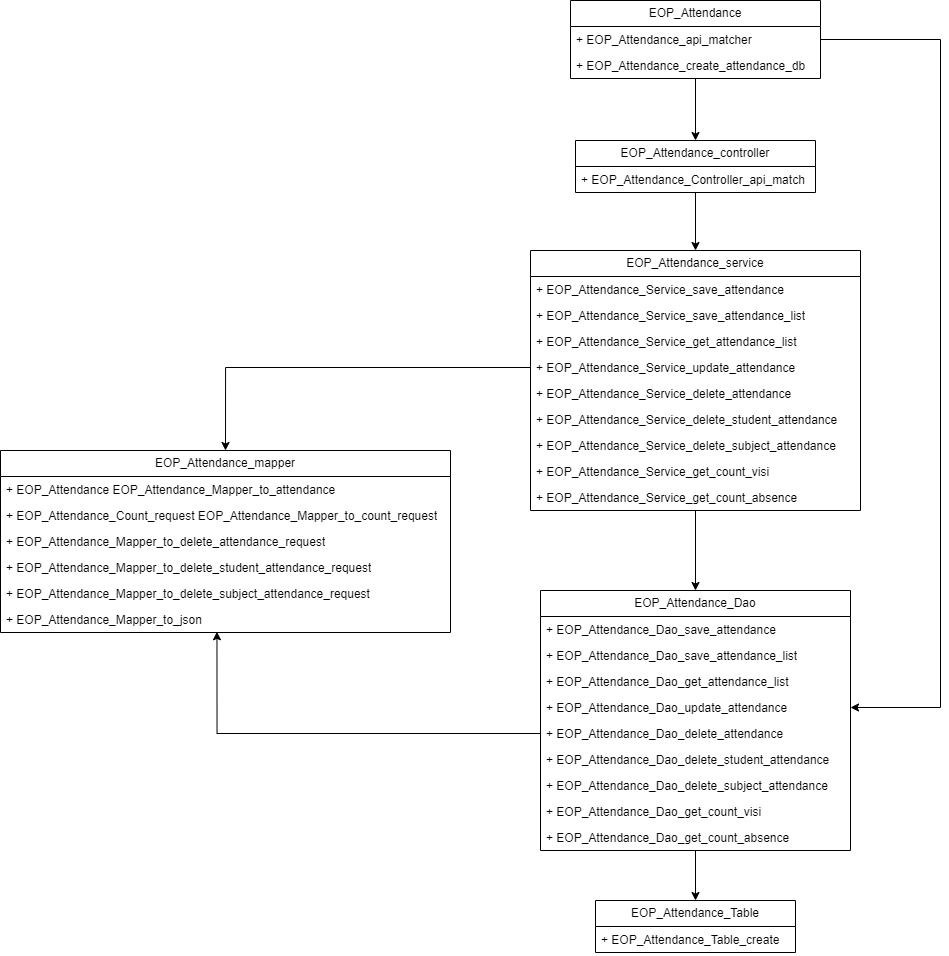

The diagram above was exported from draw.io. Its source (the exported page's mxGraphModel, read from the mxfile embedded in the PNG):
<mxGraphModel dx="1720" dy="871" grid="1" gridSize="10" guides="1" tooltips="1" connect="1" arrows="1" fold="1" page="1" pageScale="1" pageWidth="827" pageHeight="1169" math="0" shadow="0">
  <root>
    <mxCell id="0" />
    <mxCell id="1" parent="0" />
    <mxCell id="q_GOUmDjKR42GG4yKU-Z-69" style="edgeStyle=orthogonalEdgeStyle;rounded=0;orthogonalLoop=1;jettySize=auto;html=1;entryX=0.5;entryY=0;entryDx=0;entryDy=0;" edge="1" parent="1" source="q_GOUmDjKR42GG4yKU-Z-9" target="q_GOUmDjKR42GG4yKU-Z-67">
      <mxGeometry relative="1" as="geometry" />
    </mxCell>
    <mxCell id="q_GOUmDjKR42GG4yKU-Z-9" value="EOP_Attendance" style="swimlane;fontStyle=0;childLayout=stackLayout;horizontal=1;startSize=26;fillColor=none;horizontalStack=0;resizeParent=1;resizeParentMax=0;resizeLast=0;collapsible=1;marginBottom=0;whiteSpace=wrap;html=1;" vertex="1" parent="1">
      <mxGeometry x="670" y="110" width="250" height="78" as="geometry" />
    </mxCell>
    <mxCell id="q_GOUmDjKR42GG4yKU-Z-10" value="+ EOP_Attendance_api_matcher" style="text;strokeColor=none;fillColor=none;align=left;verticalAlign=top;spacingLeft=4;spacingRight=4;overflow=hidden;rotatable=0;points=[[0,0.5],[1,0.5]];portConstraint=eastwest;whiteSpace=wrap;html=1;" vertex="1" parent="q_GOUmDjKR42GG4yKU-Z-9">
      <mxGeometry y="26" width="250" height="26" as="geometry" />
    </mxCell>
    <mxCell id="q_GOUmDjKR42GG4yKU-Z-11" value="+ EOP_Attendance_create_attendance_db" style="text;strokeColor=none;fillColor=none;align=left;verticalAlign=top;spacingLeft=4;spacingRight=4;overflow=hidden;rotatable=0;points=[[0,0.5],[1,0.5]];portConstraint=eastwest;whiteSpace=wrap;html=1;" vertex="1" parent="q_GOUmDjKR42GG4yKU-Z-9">
      <mxGeometry y="52" width="250" height="26" as="geometry" />
    </mxCell>
    <mxCell id="q_GOUmDjKR42GG4yKU-Z-71" style="edgeStyle=orthogonalEdgeStyle;rounded=0;orthogonalLoop=1;jettySize=auto;html=1;" edge="1" parent="1" source="q_GOUmDjKR42GG4yKU-Z-25" target="q_GOUmDjKR42GG4yKU-Z-57">
      <mxGeometry relative="1" as="geometry" />
    </mxCell>
    <mxCell id="q_GOUmDjKR42GG4yKU-Z-25" value="EOP_Attendance_service" style="swimlane;fontStyle=0;childLayout=stackLayout;horizontal=1;startSize=26;fillColor=none;horizontalStack=0;resizeParent=1;resizeParentMax=0;resizeLast=0;collapsible=1;marginBottom=0;whiteSpace=wrap;html=1;" vertex="1" parent="1">
      <mxGeometry x="630" y="360" width="330" height="260" as="geometry" />
    </mxCell>
    <mxCell id="q_GOUmDjKR42GG4yKU-Z-26" value="+ EOP_Attendance_Service_save_attendance" style="text;strokeColor=none;fillColor=none;align=left;verticalAlign=top;spacingLeft=4;spacingRight=4;overflow=hidden;rotatable=0;points=[[0,0.5],[1,0.5]];portConstraint=eastwest;whiteSpace=wrap;html=1;" vertex="1" parent="q_GOUmDjKR42GG4yKU-Z-25">
      <mxGeometry y="26" width="330" height="26" as="geometry" />
    </mxCell>
    <mxCell id="q_GOUmDjKR42GG4yKU-Z-27" value="+ EOP_Attendance_Service_save_attendance_list" style="text;strokeColor=none;fillColor=none;align=left;verticalAlign=top;spacingLeft=4;spacingRight=4;overflow=hidden;rotatable=0;points=[[0,0.5],[1,0.5]];portConstraint=eastwest;whiteSpace=wrap;html=1;" vertex="1" parent="q_GOUmDjKR42GG4yKU-Z-25">
      <mxGeometry y="52" width="330" height="26" as="geometry" />
    </mxCell>
    <mxCell id="q_GOUmDjKR42GG4yKU-Z-28" value="+&amp;nbsp;EOP_Attendance_Service_get_attendance_list" style="text;strokeColor=none;fillColor=none;align=left;verticalAlign=top;spacingLeft=4;spacingRight=4;overflow=hidden;rotatable=0;points=[[0,0.5],[1,0.5]];portConstraint=eastwest;whiteSpace=wrap;html=1;" vertex="1" parent="q_GOUmDjKR42GG4yKU-Z-25">
      <mxGeometry y="78" width="330" height="26" as="geometry" />
    </mxCell>
    <mxCell id="q_GOUmDjKR42GG4yKU-Z-30" value="+&amp;nbsp;EOP_Attendance_Service_update_attendance" style="text;strokeColor=none;fillColor=none;align=left;verticalAlign=top;spacingLeft=4;spacingRight=4;overflow=hidden;rotatable=0;points=[[0,0.5],[1,0.5]];portConstraint=eastwest;whiteSpace=wrap;html=1;" vertex="1" parent="q_GOUmDjKR42GG4yKU-Z-25">
      <mxGeometry y="104" width="330" height="26" as="geometry" />
    </mxCell>
    <mxCell id="q_GOUmDjKR42GG4yKU-Z-31" value="+&amp;nbsp;EOP_Attendance_Service_delete_attendance" style="text;strokeColor=none;fillColor=none;align=left;verticalAlign=top;spacingLeft=4;spacingRight=4;overflow=hidden;rotatable=0;points=[[0,0.5],[1,0.5]];portConstraint=eastwest;whiteSpace=wrap;html=1;" vertex="1" parent="q_GOUmDjKR42GG4yKU-Z-25">
      <mxGeometry y="130" width="330" height="26" as="geometry" />
    </mxCell>
    <mxCell id="q_GOUmDjKR42GG4yKU-Z-32" value="+&amp;nbsp;EOP_Attendance_Service_delete_student_attendance" style="text;strokeColor=none;fillColor=none;align=left;verticalAlign=top;spacingLeft=4;spacingRight=4;overflow=hidden;rotatable=0;points=[[0,0.5],[1,0.5]];portConstraint=eastwest;whiteSpace=wrap;html=1;" vertex="1" parent="q_GOUmDjKR42GG4yKU-Z-25">
      <mxGeometry y="156" width="330" height="26" as="geometry" />
    </mxCell>
    <mxCell id="q_GOUmDjKR42GG4yKU-Z-33" value="+&amp;nbsp;EOP_Attendance_Service_delete_subject_attendance" style="text;strokeColor=none;fillColor=none;align=left;verticalAlign=top;spacingLeft=4;spacingRight=4;overflow=hidden;rotatable=0;points=[[0,0.5],[1,0.5]];portConstraint=eastwest;whiteSpace=wrap;html=1;" vertex="1" parent="q_GOUmDjKR42GG4yKU-Z-25">
      <mxGeometry y="182" width="330" height="26" as="geometry" />
    </mxCell>
    <mxCell id="q_GOUmDjKR42GG4yKU-Z-34" value="+&amp;nbsp;EOP_Attendance_Service_get_count_visi" style="text;strokeColor=none;fillColor=none;align=left;verticalAlign=top;spacingLeft=4;spacingRight=4;overflow=hidden;rotatable=0;points=[[0,0.5],[1,0.5]];portConstraint=eastwest;whiteSpace=wrap;html=1;" vertex="1" parent="q_GOUmDjKR42GG4yKU-Z-25">
      <mxGeometry y="208" width="330" height="26" as="geometry" />
    </mxCell>
    <mxCell id="q_GOUmDjKR42GG4yKU-Z-35" value="+&amp;nbsp;EOP_Attendance_Service_get_count_absence" style="text;strokeColor=none;fillColor=none;align=left;verticalAlign=top;spacingLeft=4;spacingRight=4;overflow=hidden;rotatable=0;points=[[0,0.5],[1,0.5]];portConstraint=eastwest;whiteSpace=wrap;html=1;" vertex="1" parent="q_GOUmDjKR42GG4yKU-Z-25">
      <mxGeometry y="234" width="330" height="26" as="geometry" />
    </mxCell>
    <mxCell id="q_GOUmDjKR42GG4yKU-Z-36" value="EOP_Attendance_mapper" style="swimlane;fontStyle=0;childLayout=stackLayout;horizontal=1;startSize=26;fillColor=none;horizontalStack=0;resizeParent=1;resizeParentMax=0;resizeLast=0;collapsible=1;marginBottom=0;whiteSpace=wrap;html=1;" vertex="1" parent="1">
      <mxGeometry x="100" y="560" width="450" height="182" as="geometry" />
    </mxCell>
    <mxCell id="q_GOUmDjKR42GG4yKU-Z-37" value="+&amp;nbsp;EOP_Attendance EOP_Attendance_Mapper_to_attendance" style="text;strokeColor=none;fillColor=none;align=left;verticalAlign=top;spacingLeft=4;spacingRight=4;overflow=hidden;rotatable=0;points=[[0,0.5],[1,0.5]];portConstraint=eastwest;whiteSpace=wrap;html=1;" vertex="1" parent="q_GOUmDjKR42GG4yKU-Z-36">
      <mxGeometry y="26" width="450" height="26" as="geometry" />
    </mxCell>
    <mxCell id="q_GOUmDjKR42GG4yKU-Z-38" value="+&amp;nbsp;EOP_Attendance_Count_request EOP_Attendance_Mapper_to_count_request" style="text;strokeColor=none;fillColor=none;align=left;verticalAlign=top;spacingLeft=4;spacingRight=4;overflow=hidden;rotatable=0;points=[[0,0.5],[1,0.5]];portConstraint=eastwest;whiteSpace=wrap;html=1;" vertex="1" parent="q_GOUmDjKR42GG4yKU-Z-36">
      <mxGeometry y="52" width="450" height="26" as="geometry" />
    </mxCell>
    <mxCell id="q_GOUmDjKR42GG4yKU-Z-39" value="+&amp;nbsp;EOP_Attendance_Mapper_to_delete_attendance_request" style="text;strokeColor=none;fillColor=none;align=left;verticalAlign=top;spacingLeft=4;spacingRight=4;overflow=hidden;rotatable=0;points=[[0,0.5],[1,0.5]];portConstraint=eastwest;whiteSpace=wrap;html=1;" vertex="1" parent="q_GOUmDjKR42GG4yKU-Z-36">
      <mxGeometry y="78" width="450" height="26" as="geometry" />
    </mxCell>
    <mxCell id="q_GOUmDjKR42GG4yKU-Z-40" value="+&amp;nbsp;EOP_Attendance_Mapper_to_delete_student_attendance_request" style="text;strokeColor=none;fillColor=none;align=left;verticalAlign=top;spacingLeft=4;spacingRight=4;overflow=hidden;rotatable=0;points=[[0,0.5],[1,0.5]];portConstraint=eastwest;whiteSpace=wrap;html=1;" vertex="1" parent="q_GOUmDjKR42GG4yKU-Z-36">
      <mxGeometry y="104" width="450" height="26" as="geometry" />
    </mxCell>
    <mxCell id="q_GOUmDjKR42GG4yKU-Z-41" value="+&amp;nbsp;EOP_Attendance_Mapper_to_delete_subject_attendance_request" style="text;strokeColor=none;fillColor=none;align=left;verticalAlign=top;spacingLeft=4;spacingRight=4;overflow=hidden;rotatable=0;points=[[0,0.5],[1,0.5]];portConstraint=eastwest;whiteSpace=wrap;html=1;" vertex="1" parent="q_GOUmDjKR42GG4yKU-Z-36">
      <mxGeometry y="130" width="450" height="26" as="geometry" />
    </mxCell>
    <mxCell id="q_GOUmDjKR42GG4yKU-Z-42" value="+&amp;nbsp;EOP_Attendance_Mapper_to_json" style="text;strokeColor=none;fillColor=none;align=left;verticalAlign=top;spacingLeft=4;spacingRight=4;overflow=hidden;rotatable=0;points=[[0,0.5],[1,0.5]];portConstraint=eastwest;whiteSpace=wrap;html=1;" vertex="1" parent="q_GOUmDjKR42GG4yKU-Z-36">
      <mxGeometry y="156" width="450" height="26" as="geometry" />
    </mxCell>
    <mxCell id="q_GOUmDjKR42GG4yKU-Z-46" value="EOP_Attendance_Table" style="swimlane;fontStyle=0;childLayout=stackLayout;horizontal=1;startSize=26;fillColor=none;horizontalStack=0;resizeParent=1;resizeParentMax=0;resizeLast=0;collapsible=1;marginBottom=0;whiteSpace=wrap;html=1;" vertex="1" parent="1">
      <mxGeometry x="695" y="1010" width="200" height="52" as="geometry" />
    </mxCell>
    <mxCell id="q_GOUmDjKR42GG4yKU-Z-47" value="+&amp;nbsp;EOP_Attendance_Table_create" style="text;strokeColor=none;fillColor=none;align=left;verticalAlign=top;spacingLeft=4;spacingRight=4;overflow=hidden;rotatable=0;points=[[0,0.5],[1,0.5]];portConstraint=eastwest;whiteSpace=wrap;html=1;" vertex="1" parent="q_GOUmDjKR42GG4yKU-Z-46">
      <mxGeometry y="26" width="200" height="26" as="geometry" />
    </mxCell>
    <mxCell id="q_GOUmDjKR42GG4yKU-Z-72" style="edgeStyle=orthogonalEdgeStyle;rounded=0;orthogonalLoop=1;jettySize=auto;html=1;" edge="1" parent="1" source="q_GOUmDjKR42GG4yKU-Z-57" target="q_GOUmDjKR42GG4yKU-Z-46">
      <mxGeometry relative="1" as="geometry" />
    </mxCell>
    <mxCell id="q_GOUmDjKR42GG4yKU-Z-57" value="EOP_Attendance_Dao" style="swimlane;fontStyle=0;childLayout=stackLayout;horizontal=1;startSize=26;fillColor=none;horizontalStack=0;resizeParent=1;resizeParentMax=0;resizeLast=0;collapsible=1;marginBottom=0;whiteSpace=wrap;html=1;" vertex="1" parent="1">
      <mxGeometry x="640" y="700" width="310" height="260" as="geometry" />
    </mxCell>
    <mxCell id="q_GOUmDjKR42GG4yKU-Z-58" value="+ EOP_Attendance_&lt;span style=&quot;text-align: center;&quot;&gt;Dao&lt;/span&gt;_save_attendance" style="text;strokeColor=none;fillColor=none;align=left;verticalAlign=top;spacingLeft=4;spacingRight=4;overflow=hidden;rotatable=0;points=[[0,0.5],[1,0.5]];portConstraint=eastwest;whiteSpace=wrap;html=1;" vertex="1" parent="q_GOUmDjKR42GG4yKU-Z-57">
      <mxGeometry y="26" width="310" height="26" as="geometry" />
    </mxCell>
    <mxCell id="q_GOUmDjKR42GG4yKU-Z-59" value="+ EOP_Attendance_&lt;span style=&quot;text-align: center;&quot;&gt;Dao&lt;/span&gt;_save_attendance_list" style="text;strokeColor=none;fillColor=none;align=left;verticalAlign=top;spacingLeft=4;spacingRight=4;overflow=hidden;rotatable=0;points=[[0,0.5],[1,0.5]];portConstraint=eastwest;whiteSpace=wrap;html=1;" vertex="1" parent="q_GOUmDjKR42GG4yKU-Z-57">
      <mxGeometry y="52" width="310" height="26" as="geometry" />
    </mxCell>
    <mxCell id="q_GOUmDjKR42GG4yKU-Z-60" value="+&amp;nbsp;EOP_Attendance_&lt;span style=&quot;text-align: center;&quot;&gt;Dao&lt;/span&gt;_get_attendance_list" style="text;strokeColor=none;fillColor=none;align=left;verticalAlign=top;spacingLeft=4;spacingRight=4;overflow=hidden;rotatable=0;points=[[0,0.5],[1,0.5]];portConstraint=eastwest;whiteSpace=wrap;html=1;" vertex="1" parent="q_GOUmDjKR42GG4yKU-Z-57">
      <mxGeometry y="78" width="310" height="26" as="geometry" />
    </mxCell>
    <mxCell id="q_GOUmDjKR42GG4yKU-Z-61" value="+&amp;nbsp;EOP_Attendance_&lt;span style=&quot;text-align: center;&quot;&gt;Dao&lt;/span&gt;_update_attendance" style="text;strokeColor=none;fillColor=none;align=left;verticalAlign=top;spacingLeft=4;spacingRight=4;overflow=hidden;rotatable=0;points=[[0,0.5],[1,0.5]];portConstraint=eastwest;whiteSpace=wrap;html=1;" vertex="1" parent="q_GOUmDjKR42GG4yKU-Z-57">
      <mxGeometry y="104" width="310" height="26" as="geometry" />
    </mxCell>
    <mxCell id="q_GOUmDjKR42GG4yKU-Z-62" value="+&amp;nbsp;EOP_Attendance_&lt;span style=&quot;text-align: center;&quot;&gt;Dao&lt;/span&gt;_delete_attendance" style="text;strokeColor=none;fillColor=none;align=left;verticalAlign=top;spacingLeft=4;spacingRight=4;overflow=hidden;rotatable=0;points=[[0,0.5],[1,0.5]];portConstraint=eastwest;whiteSpace=wrap;html=1;" vertex="1" parent="q_GOUmDjKR42GG4yKU-Z-57">
      <mxGeometry y="130" width="310" height="26" as="geometry" />
    </mxCell>
    <mxCell id="q_GOUmDjKR42GG4yKU-Z-63" value="+&amp;nbsp;EOP_Attendance_&lt;span style=&quot;text-align: center;&quot;&gt;Dao&lt;/span&gt;_delete_student_attendance" style="text;strokeColor=none;fillColor=none;align=left;verticalAlign=top;spacingLeft=4;spacingRight=4;overflow=hidden;rotatable=0;points=[[0,0.5],[1,0.5]];portConstraint=eastwest;whiteSpace=wrap;html=1;" vertex="1" parent="q_GOUmDjKR42GG4yKU-Z-57">
      <mxGeometry y="156" width="310" height="26" as="geometry" />
    </mxCell>
    <mxCell id="q_GOUmDjKR42GG4yKU-Z-64" value="+&amp;nbsp;EOP_Attendance_&lt;span style=&quot;text-align: center;&quot;&gt;Dao&lt;/span&gt;_delete_subject_attendance" style="text;strokeColor=none;fillColor=none;align=left;verticalAlign=top;spacingLeft=4;spacingRight=4;overflow=hidden;rotatable=0;points=[[0,0.5],[1,0.5]];portConstraint=eastwest;whiteSpace=wrap;html=1;" vertex="1" parent="q_GOUmDjKR42GG4yKU-Z-57">
      <mxGeometry y="182" width="310" height="26" as="geometry" />
    </mxCell>
    <mxCell id="q_GOUmDjKR42GG4yKU-Z-65" value="+&amp;nbsp;EOP_Attendance_&lt;span style=&quot;text-align: center;&quot;&gt;Dao&lt;/span&gt;_get_count_visi" style="text;strokeColor=none;fillColor=none;align=left;verticalAlign=top;spacingLeft=4;spacingRight=4;overflow=hidden;rotatable=0;points=[[0,0.5],[1,0.5]];portConstraint=eastwest;whiteSpace=wrap;html=1;" vertex="1" parent="q_GOUmDjKR42GG4yKU-Z-57">
      <mxGeometry y="208" width="310" height="26" as="geometry" />
    </mxCell>
    <mxCell id="q_GOUmDjKR42GG4yKU-Z-66" value="+&amp;nbsp;EOP_Attendance_&lt;span style=&quot;text-align: center;&quot;&gt;Dao&lt;/span&gt;_get_count_absence" style="text;strokeColor=none;fillColor=none;align=left;verticalAlign=top;spacingLeft=4;spacingRight=4;overflow=hidden;rotatable=0;points=[[0,0.5],[1,0.5]];portConstraint=eastwest;whiteSpace=wrap;html=1;" vertex="1" parent="q_GOUmDjKR42GG4yKU-Z-57">
      <mxGeometry y="234" width="310" height="26" as="geometry" />
    </mxCell>
    <mxCell id="q_GOUmDjKR42GG4yKU-Z-70" style="edgeStyle=orthogonalEdgeStyle;rounded=0;orthogonalLoop=1;jettySize=auto;html=1;" edge="1" parent="1" source="q_GOUmDjKR42GG4yKU-Z-67" target="q_GOUmDjKR42GG4yKU-Z-25">
      <mxGeometry relative="1" as="geometry" />
    </mxCell>
    <mxCell id="q_GOUmDjKR42GG4yKU-Z-67" value="EOP_Attendance_controller" style="swimlane;fontStyle=0;childLayout=stackLayout;horizontal=1;startSize=26;fillColor=none;horizontalStack=0;resizeParent=1;resizeParentMax=0;resizeLast=0;collapsible=1;marginBottom=0;whiteSpace=wrap;html=1;" vertex="1" parent="1">
      <mxGeometry x="675" y="250" width="240" height="52" as="geometry" />
    </mxCell>
    <mxCell id="q_GOUmDjKR42GG4yKU-Z-68" value="+ EOP_Attendance_Controller_api_match" style="text;strokeColor=none;fillColor=none;align=left;verticalAlign=top;spacingLeft=4;spacingRight=4;overflow=hidden;rotatable=0;points=[[0,0.5],[1,0.5]];portConstraint=eastwest;whiteSpace=wrap;html=1;" vertex="1" parent="q_GOUmDjKR42GG4yKU-Z-67">
      <mxGeometry y="26" width="240" height="26" as="geometry" />
    </mxCell>
    <mxCell id="q_GOUmDjKR42GG4yKU-Z-75" style="edgeStyle=orthogonalEdgeStyle;rounded=0;orthogonalLoop=1;jettySize=auto;html=1;entryX=0.5;entryY=0;entryDx=0;entryDy=0;" edge="1" parent="1" source="q_GOUmDjKR42GG4yKU-Z-30" target="q_GOUmDjKR42GG4yKU-Z-36">
      <mxGeometry relative="1" as="geometry" />
    </mxCell>
    <mxCell id="q_GOUmDjKR42GG4yKU-Z-76" style="edgeStyle=orthogonalEdgeStyle;rounded=0;orthogonalLoop=1;jettySize=auto;html=1;entryX=0.481;entryY=0.972;entryDx=0;entryDy=0;entryPerimeter=0;" edge="1" parent="1" source="q_GOUmDjKR42GG4yKU-Z-62" target="q_GOUmDjKR42GG4yKU-Z-42">
      <mxGeometry relative="1" as="geometry" />
    </mxCell>
    <mxCell id="q_GOUmDjKR42GG4yKU-Z-77" style="edgeStyle=orthogonalEdgeStyle;rounded=0;orthogonalLoop=1;jettySize=auto;html=1;entryX=1;entryY=0.5;entryDx=0;entryDy=0;" edge="1" parent="1" source="q_GOUmDjKR42GG4yKU-Z-10" target="q_GOUmDjKR42GG4yKU-Z-61">
      <mxGeometry relative="1" as="geometry">
        <Array as="points">
          <mxPoint x="1040" y="149" />
          <mxPoint x="1040" y="817" />
        </Array>
      </mxGeometry>
    </mxCell>
  </root>
</mxGraphModel>